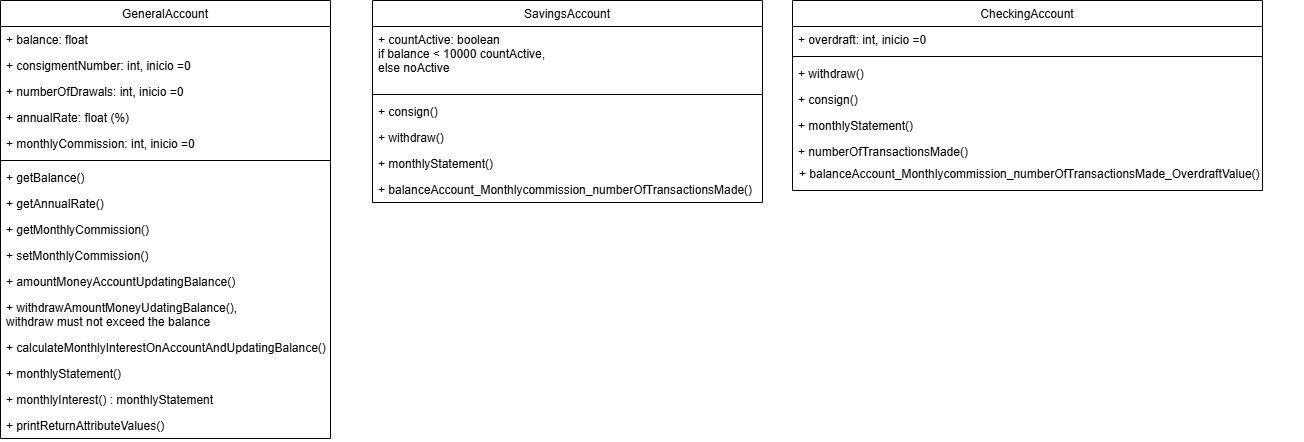

The diagram above was exported from draw.io. Its source (the exported page's mxGraphModel, read from the mxfile embedded in the PNG):
<mxGraphModel dx="880" dy="434" grid="1" gridSize="10" guides="1" tooltips="1" connect="1" arrows="1" fold="1" page="1" pageScale="1" pageWidth="827" pageHeight="1169" math="0" shadow="0">
  <root>
    <mxCell id="WIyWlLk6GJQsqaUBKTNV-0" />
    <mxCell id="WIyWlLk6GJQsqaUBKTNV-1" parent="WIyWlLk6GJQsqaUBKTNV-0" />
    <mxCell id="zkfFHV4jXpPFQw0GAbJ--0" value="GeneralAccount" style="swimlane;fontStyle=0;align=center;verticalAlign=top;childLayout=stackLayout;horizontal=1;startSize=26;horizontalStack=0;resizeParent=1;resizeLast=0;collapsible=1;marginBottom=0;rounded=0;shadow=0;strokeWidth=1;" parent="WIyWlLk6GJQsqaUBKTNV-1" vertex="1">
      <mxGeometry x="30" y="120" width="330" height="438" as="geometry">
        <mxRectangle x="230" y="140" width="160" height="26" as="alternateBounds" />
      </mxGeometry>
    </mxCell>
    <mxCell id="Mn32g5vLTcAQpAUAuz5q-2" value="+ balance: float" style="text;align=left;verticalAlign=top;spacingLeft=4;spacingRight=4;overflow=hidden;rotatable=0;points=[[0,0.5],[1,0.5]];portConstraint=eastwest;" parent="zkfFHV4jXpPFQw0GAbJ--0" vertex="1">
      <mxGeometry y="26" width="330" height="26" as="geometry" />
    </mxCell>
    <mxCell id="zkfFHV4jXpPFQw0GAbJ--1" value="+ consigmentNumber: int, inicio =0" style="text;align=left;verticalAlign=top;spacingLeft=4;spacingRight=4;overflow=hidden;rotatable=0;points=[[0,0.5],[1,0.5]];portConstraint=eastwest;" parent="zkfFHV4jXpPFQw0GAbJ--0" vertex="1">
      <mxGeometry y="52" width="330" height="26" as="geometry" />
    </mxCell>
    <mxCell id="sNTAF0JFwywNnY_pFqYh-0" value="+ numberOfDrawals: int, inicio =0" style="text;align=left;verticalAlign=top;spacingLeft=4;spacingRight=4;overflow=hidden;rotatable=0;points=[[0,0.5],[1,0.5]];portConstraint=eastwest;" parent="zkfFHV4jXpPFQw0GAbJ--0" vertex="1">
      <mxGeometry y="78" width="330" height="26" as="geometry" />
    </mxCell>
    <mxCell id="F04RL3OCpTuckG8udAZt-0" value="+ annualRate: float (%)" style="text;align=left;verticalAlign=top;spacingLeft=4;spacingRight=4;overflow=hidden;rotatable=0;points=[[0,0.5],[1,0.5]];portConstraint=eastwest;rounded=0;shadow=0;html=0;" parent="zkfFHV4jXpPFQw0GAbJ--0" vertex="1">
      <mxGeometry y="104" width="330" height="26" as="geometry" />
    </mxCell>
    <mxCell id="F04RL3OCpTuckG8udAZt-1" value="+ monthlyCommission: int, inicio =0" style="text;align=left;verticalAlign=top;spacingLeft=4;spacingRight=4;overflow=hidden;rotatable=0;points=[[0,0.5],[1,0.5]];portConstraint=eastwest;rounded=0;shadow=0;html=0;" parent="zkfFHV4jXpPFQw0GAbJ--0" vertex="1">
      <mxGeometry y="130" width="330" height="26" as="geometry" />
    </mxCell>
    <mxCell id="zkfFHV4jXpPFQw0GAbJ--4" value="" style="line;html=1;strokeWidth=1;align=left;verticalAlign=middle;spacingTop=-1;spacingLeft=3;spacingRight=3;rotatable=0;labelPosition=right;points=[];portConstraint=eastwest;" parent="zkfFHV4jXpPFQw0GAbJ--0" vertex="1">
      <mxGeometry y="156" width="330" height="8" as="geometry" />
    </mxCell>
    <mxCell id="Mn32g5vLTcAQpAUAuz5q-1" value="+ getBalance()" style="text;align=left;verticalAlign=top;spacingLeft=4;spacingRight=4;overflow=hidden;rotatable=0;points=[[0,0.5],[1,0.5]];portConstraint=eastwest;rounded=0;shadow=0;html=0;" parent="zkfFHV4jXpPFQw0GAbJ--0" vertex="1">
      <mxGeometry y="164" width="330" height="26" as="geometry" />
    </mxCell>
    <mxCell id="c4kq6AeuoqRd-tUfzxlC-1" value="+ getAnnualRate()" style="text;align=left;verticalAlign=top;spacingLeft=4;spacingRight=4;overflow=hidden;rotatable=0;points=[[0,0.5],[1,0.5]];portConstraint=eastwest;rounded=0;shadow=0;html=0;" vertex="1" parent="zkfFHV4jXpPFQw0GAbJ--0">
      <mxGeometry y="190" width="330" height="26" as="geometry" />
    </mxCell>
    <mxCell id="c4kq6AeuoqRd-tUfzxlC-2" value="+ getMonthlyCommission()" style="text;align=left;verticalAlign=top;spacingLeft=4;spacingRight=4;overflow=hidden;rotatable=0;points=[[0,0.5],[1,0.5]];portConstraint=eastwest;rounded=0;shadow=0;html=0;" vertex="1" parent="zkfFHV4jXpPFQw0GAbJ--0">
      <mxGeometry y="216" width="330" height="26" as="geometry" />
    </mxCell>
    <mxCell id="c4kq6AeuoqRd-tUfzxlC-3" value="+ setMonthlyCommission()" style="text;align=left;verticalAlign=top;spacingLeft=4;spacingRight=4;overflow=hidden;rotatable=0;points=[[0,0.5],[1,0.5]];portConstraint=eastwest;rounded=0;shadow=0;html=0;" vertex="1" parent="zkfFHV4jXpPFQw0GAbJ--0">
      <mxGeometry y="242" width="330" height="26" as="geometry" />
    </mxCell>
    <mxCell id="c4kq6AeuoqRd-tUfzxlC-0" value="+ amountMoneyAccountUpdatingBalance()" style="text;align=left;verticalAlign=top;spacingLeft=4;spacingRight=4;overflow=hidden;rotatable=0;points=[[0,0.5],[1,0.5]];portConstraint=eastwest;rounded=0;shadow=0;html=0;" vertex="1" parent="zkfFHV4jXpPFQw0GAbJ--0">
      <mxGeometry y="268" width="330" height="26" as="geometry" />
    </mxCell>
    <mxCell id="Mn32g5vLTcAQpAUAuz5q-3" value="+ withdrawAmountMoneyUdatingBalance(), &#10;withdraw must not exceed the balance" style="text;align=left;verticalAlign=top;spacingLeft=4;spacingRight=4;overflow=hidden;rotatable=0;points=[[0,0.5],[1,0.5]];portConstraint=eastwest;rounded=0;shadow=0;html=0;" parent="zkfFHV4jXpPFQw0GAbJ--0" vertex="1">
      <mxGeometry y="294" width="330" height="40" as="geometry" />
    </mxCell>
    <mxCell id="Mn32g5vLTcAQpAUAuz5q-4" value="+ calculateMonthlyInterestOnAccountAndUpdatingBalance()" style="text;align=left;verticalAlign=top;spacingLeft=4;spacingRight=4;overflow=hidden;rotatable=0;points=[[0,0.5],[1,0.5]];portConstraint=eastwest;rounded=0;shadow=0;html=0;fontSize=12;" parent="zkfFHV4jXpPFQw0GAbJ--0" vertex="1">
      <mxGeometry y="334" width="330" height="26" as="geometry" />
    </mxCell>
    <mxCell id="Mn32g5vLTcAQpAUAuz5q-5" value="+ monthlyStatement()" style="text;align=left;verticalAlign=top;spacingLeft=4;spacingRight=4;overflow=hidden;rotatable=0;points=[[0,0.5],[1,0.5]];portConstraint=eastwest;rounded=0;shadow=0;html=0;" parent="zkfFHV4jXpPFQw0GAbJ--0" vertex="1">
      <mxGeometry y="360" width="330" height="26" as="geometry" />
    </mxCell>
    <mxCell id="FCiCto-CrdNMobWHuOum-0" value="+ monthlyInterest() : monthlyStatement" style="text;align=left;verticalAlign=top;spacingLeft=4;spacingRight=4;overflow=hidden;rotatable=0;points=[[0,0.5],[1,0.5]];portConstraint=eastwest;rounded=0;shadow=0;html=0;" parent="zkfFHV4jXpPFQw0GAbJ--0" vertex="1">
      <mxGeometry y="386" width="330" height="26" as="geometry" />
    </mxCell>
    <mxCell id="FCiCto-CrdNMobWHuOum-1" value="+ printReturnAttributeValues()" style="text;align=left;verticalAlign=top;spacingLeft=4;spacingRight=4;overflow=hidden;rotatable=0;points=[[0,0.5],[1,0.5]];portConstraint=eastwest;rounded=0;shadow=0;html=0;" parent="zkfFHV4jXpPFQw0GAbJ--0" vertex="1">
      <mxGeometry y="412" width="330" height="26" as="geometry" />
    </mxCell>
    <mxCell id="zkfFHV4jXpPFQw0GAbJ--17" value="SavingsAccount" style="swimlane;fontStyle=0;align=center;verticalAlign=top;childLayout=stackLayout;horizontal=1;startSize=26;horizontalStack=0;resizeParent=1;resizeLast=0;collapsible=1;marginBottom=0;rounded=0;shadow=0;strokeWidth=1;" parent="WIyWlLk6GJQsqaUBKTNV-1" vertex="1">
      <mxGeometry x="402" y="120" width="390" height="202" as="geometry">
        <mxRectangle x="550" y="140" width="160" height="26" as="alternateBounds" />
      </mxGeometry>
    </mxCell>
    <mxCell id="zkfFHV4jXpPFQw0GAbJ--18" value="+ countActive: boolean&#10;if balance &lt; 10000 countActive, &#10;else noActive" style="text;align=left;verticalAlign=top;spacingLeft=4;spacingRight=4;overflow=hidden;rotatable=0;points=[[0,0.5],[1,0.5]];portConstraint=eastwest;" parent="zkfFHV4jXpPFQw0GAbJ--17" vertex="1">
      <mxGeometry y="26" width="390" height="64" as="geometry" />
    </mxCell>
    <mxCell id="zkfFHV4jXpPFQw0GAbJ--23" value="" style="line;html=1;strokeWidth=1;align=left;verticalAlign=middle;spacingTop=-1;spacingLeft=3;spacingRight=3;rotatable=0;labelPosition=right;points=[];portConstraint=eastwest;" parent="zkfFHV4jXpPFQw0GAbJ--17" vertex="1">
      <mxGeometry y="90" width="390" height="8" as="geometry" />
    </mxCell>
    <mxCell id="FCiCto-CrdNMobWHuOum-2" value="+ consign()" style="text;align=left;verticalAlign=top;spacingLeft=4;spacingRight=4;overflow=hidden;rotatable=0;points=[[0,0.5],[1,0.5]];portConstraint=eastwest;rounded=0;shadow=0;html=0;" parent="zkfFHV4jXpPFQw0GAbJ--17" vertex="1">
      <mxGeometry y="98" width="390" height="26" as="geometry" />
    </mxCell>
    <mxCell id="FCiCto-CrdNMobWHuOum-3" value="+ withdraw()" style="text;align=left;verticalAlign=top;spacingLeft=4;spacingRight=4;overflow=hidden;rotatable=0;points=[[0,0.5],[1,0.5]];portConstraint=eastwest;rounded=0;shadow=0;html=0;" parent="zkfFHV4jXpPFQw0GAbJ--17" vertex="1">
      <mxGeometry y="124" width="390" height="26" as="geometry" />
    </mxCell>
    <mxCell id="tN5bmj57n3AI359s1_6K-1" value="+ monthlyStatement()" style="text;align=left;verticalAlign=top;spacingLeft=4;spacingRight=4;overflow=hidden;rotatable=0;points=[[0,0.5],[1,0.5]];portConstraint=eastwest;rounded=0;shadow=0;html=0;" parent="zkfFHV4jXpPFQw0GAbJ--17" vertex="1">
      <mxGeometry y="150" width="390" height="26" as="geometry" />
    </mxCell>
    <mxCell id="FCiCto-CrdNMobWHuOum-4" value="+ balanceAccount_Monthlycommission_numberOfTransactionsMade()" style="text;align=left;verticalAlign=top;spacingLeft=4;spacingRight=4;overflow=hidden;rotatable=0;points=[[0,0.5],[1,0.5]];portConstraint=eastwest;rounded=0;shadow=0;html=0;" parent="zkfFHV4jXpPFQw0GAbJ--17" vertex="1">
      <mxGeometry y="176" width="390" height="26" as="geometry" />
    </mxCell>
    <mxCell id="F04RL3OCpTuckG8udAZt-12" value="CheckingAccount" style="swimlane;fontStyle=0;align=center;verticalAlign=top;childLayout=stackLayout;horizontal=1;startSize=26;horizontalStack=0;resizeParent=1;resizeLast=0;collapsible=1;marginBottom=0;rounded=0;shadow=0;strokeWidth=1;" parent="WIyWlLk6GJQsqaUBKTNV-1" vertex="1">
      <mxGeometry x="822" y="120" width="470" height="190" as="geometry">
        <mxRectangle x="550" y="140" width="160" height="26" as="alternateBounds" />
      </mxGeometry>
    </mxCell>
    <mxCell id="F04RL3OCpTuckG8udAZt-13" value="+ overdraft: int, inicio =0" style="text;align=left;verticalAlign=top;spacingLeft=4;spacingRight=4;overflow=hidden;rotatable=0;points=[[0,0.5],[1,0.5]];portConstraint=eastwest;" parent="F04RL3OCpTuckG8udAZt-12" vertex="1">
      <mxGeometry y="26" width="470" height="26" as="geometry" />
    </mxCell>
    <mxCell id="F04RL3OCpTuckG8udAZt-15" value="" style="line;html=1;strokeWidth=1;align=left;verticalAlign=middle;spacingTop=-1;spacingLeft=3;spacingRight=3;rotatable=0;labelPosition=right;points=[];portConstraint=eastwest;" parent="F04RL3OCpTuckG8udAZt-12" vertex="1">
      <mxGeometry y="52" width="470" height="8" as="geometry" />
    </mxCell>
    <mxCell id="tN5bmj57n3AI359s1_6K-3" value="+ withdraw()" style="text;align=left;verticalAlign=top;spacingLeft=4;spacingRight=4;overflow=hidden;rotatable=0;points=[[0,0.5],[1,0.5]];portConstraint=eastwest;rounded=0;shadow=0;html=0;" parent="F04RL3OCpTuckG8udAZt-12" vertex="1">
      <mxGeometry y="60" width="470" height="26" as="geometry" />
    </mxCell>
    <mxCell id="tN5bmj57n3AI359s1_6K-2" value="+ consign()" style="text;align=left;verticalAlign=top;spacingLeft=4;spacingRight=4;overflow=hidden;rotatable=0;points=[[0,0.5],[1,0.5]];portConstraint=eastwest;rounded=0;shadow=0;html=0;" parent="F04RL3OCpTuckG8udAZt-12" vertex="1">
      <mxGeometry y="86" width="470" height="26" as="geometry" />
    </mxCell>
    <mxCell id="tN5bmj57n3AI359s1_6K-4" value="+ monthlyStatement()" style="text;align=left;verticalAlign=top;spacingLeft=4;spacingRight=4;overflow=hidden;rotatable=0;points=[[0,0.5],[1,0.5]];portConstraint=eastwest;rounded=0;shadow=0;html=0;" parent="F04RL3OCpTuckG8udAZt-12" vertex="1">
      <mxGeometry y="112" width="470" height="26" as="geometry" />
    </mxCell>
    <mxCell id="tN5bmj57n3AI359s1_6K-6" value="+ numberOfTransactionsMade()" style="text;align=left;verticalAlign=top;spacingLeft=4;spacingRight=4;overflow=hidden;rotatable=0;points=[[0,0.5],[1,0.5]];portConstraint=eastwest;rounded=0;shadow=0;html=0;" parent="F04RL3OCpTuckG8udAZt-12" vertex="1">
      <mxGeometry y="138" width="470" height="26" as="geometry" />
    </mxCell>
    <mxCell id="tN5bmj57n3AI359s1_6K-7" value="+ balanceAccount_Monthlycommission_numberOfTransactionsMade_OverdraftValue()" style="text;align=left;verticalAlign=top;spacingLeft=4;spacingRight=4;overflow=hidden;rotatable=0;points=[[0,0.5],[1,0.5]];portConstraint=eastwest;rounded=0;shadow=0;html=0;" parent="WIyWlLk6GJQsqaUBKTNV-1" vertex="1">
      <mxGeometry x="823" y="280" width="510" height="26" as="geometry" />
    </mxCell>
  </root>
</mxGraphModel>